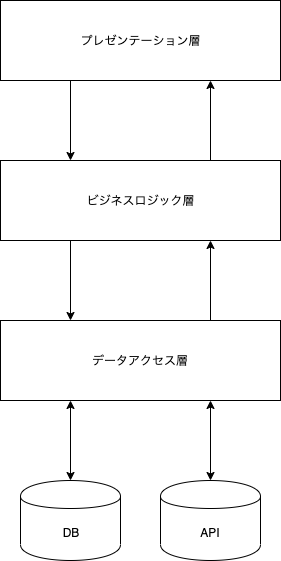

The diagram above was exported from draw.io. Its source (the exported page's mxGraphModel, read from the mxfile embedded in the PNG):
<mxGraphModel dx="572" dy="1571" grid="1" gridSize="10" guides="1" tooltips="1" connect="1" arrows="1" fold="1" page="1" pageScale="1" pageWidth="1169" pageHeight="1654" math="0" shadow="0">
  <root>
    <mxCell id="0" />
    <mxCell id="1" parent="0" />
    <mxCell id="s1WaftVJ_i3SGladuGsQ-4" style="edgeStyle=orthogonalEdgeStyle;rounded=0;orthogonalLoop=1;jettySize=auto;html=1;exitX=0.25;exitY=1;exitDx=0;exitDy=0;entryX=0.25;entryY=0;entryDx=0;entryDy=0;" edge="1" parent="1" source="s1WaftVJ_i3SGladuGsQ-1" target="s1WaftVJ_i3SGladuGsQ-2">
      <mxGeometry relative="1" as="geometry" />
    </mxCell>
    <mxCell id="s1WaftVJ_i3SGladuGsQ-1" value="プレゼンテーション層" style="rounded=0;whiteSpace=wrap;html=1;" vertex="1" parent="1">
      <mxGeometry x="80" y="80" width="280" height="80" as="geometry" />
    </mxCell>
    <mxCell id="s1WaftVJ_i3SGladuGsQ-5" style="edgeStyle=orthogonalEdgeStyle;rounded=0;orthogonalLoop=1;jettySize=auto;html=1;exitX=0.25;exitY=1;exitDx=0;exitDy=0;entryX=0.25;entryY=0;entryDx=0;entryDy=0;" edge="1" parent="1" source="s1WaftVJ_i3SGladuGsQ-2" target="s1WaftVJ_i3SGladuGsQ-3">
      <mxGeometry relative="1" as="geometry" />
    </mxCell>
    <mxCell id="s1WaftVJ_i3SGladuGsQ-7" style="edgeStyle=orthogonalEdgeStyle;rounded=0;orthogonalLoop=1;jettySize=auto;html=1;exitX=0.75;exitY=0;exitDx=0;exitDy=0;entryX=0.75;entryY=1;entryDx=0;entryDy=0;" edge="1" parent="1" source="s1WaftVJ_i3SGladuGsQ-2" target="s1WaftVJ_i3SGladuGsQ-1">
      <mxGeometry relative="1" as="geometry" />
    </mxCell>
    <mxCell id="s1WaftVJ_i3SGladuGsQ-2" value="ビジネスロジック層" style="rounded=0;whiteSpace=wrap;html=1;" vertex="1" parent="1">
      <mxGeometry x="80" y="240" width="280" height="80" as="geometry" />
    </mxCell>
    <mxCell id="s1WaftVJ_i3SGladuGsQ-6" style="edgeStyle=orthogonalEdgeStyle;rounded=0;orthogonalLoop=1;jettySize=auto;html=1;exitX=0.75;exitY=0;exitDx=0;exitDy=0;entryX=0.75;entryY=1;entryDx=0;entryDy=0;" edge="1" parent="1" source="s1WaftVJ_i3SGladuGsQ-3" target="s1WaftVJ_i3SGladuGsQ-2">
      <mxGeometry relative="1" as="geometry" />
    </mxCell>
    <mxCell id="s1WaftVJ_i3SGladuGsQ-9" style="edgeStyle=orthogonalEdgeStyle;rounded=0;orthogonalLoop=1;jettySize=auto;html=1;exitX=0.25;exitY=1;exitDx=0;exitDy=0;entryX=0.5;entryY=0;entryDx=0;entryDy=0;startArrow=classic;startFill=1;" edge="1" parent="1" source="s1WaftVJ_i3SGladuGsQ-3" target="s1WaftVJ_i3SGladuGsQ-8">
      <mxGeometry relative="1" as="geometry" />
    </mxCell>
    <mxCell id="s1WaftVJ_i3SGladuGsQ-11" style="edgeStyle=orthogonalEdgeStyle;rounded=0;orthogonalLoop=1;jettySize=auto;html=1;exitX=0.75;exitY=1;exitDx=0;exitDy=0;startArrow=classic;startFill=1;" edge="1" parent="1" source="s1WaftVJ_i3SGladuGsQ-3" target="s1WaftVJ_i3SGladuGsQ-10">
      <mxGeometry relative="1" as="geometry" />
    </mxCell>
    <mxCell id="s1WaftVJ_i3SGladuGsQ-3" value="データアクセス層" style="rounded=0;whiteSpace=wrap;html=1;" vertex="1" parent="1">
      <mxGeometry x="80" y="400" width="280" height="80" as="geometry" />
    </mxCell>
    <mxCell id="s1WaftVJ_i3SGladuGsQ-8" value="DB" style="shape=cylinder;whiteSpace=wrap;html=1;boundedLbl=1;backgroundOutline=1;" vertex="1" parent="1">
      <mxGeometry x="100" y="560" width="100" height="80" as="geometry" />
    </mxCell>
    <mxCell id="s1WaftVJ_i3SGladuGsQ-10" value="API" style="shape=cylinder;whiteSpace=wrap;html=1;boundedLbl=1;backgroundOutline=1;" vertex="1" parent="1">
      <mxGeometry x="240" y="560" width="100" height="80" as="geometry" />
    </mxCell>
  </root>
</mxGraphModel>